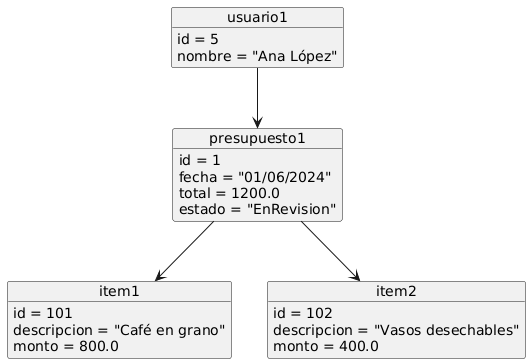

The diagram above was rendered by PlantUML. Its source (embedded in the PNG):
@startuml
object usuario1 {
  id = 5
  nombre = "Ana López"
}

object presupuesto1 {
  id = 1
  fecha = "01/06/2024"
  total = 1200.0
  estado = "EnRevision"
}

object item1 {
  id = 101
  descripcion = "Café en grano"
  monto = 800.0
}

object item2 {
  id = 102
  descripcion = "Vasos desechables"
  monto = 400.0
}

usuario1 --> presupuesto1
presupuesto1 --> item1
presupuesto1 --> item2
@enduml